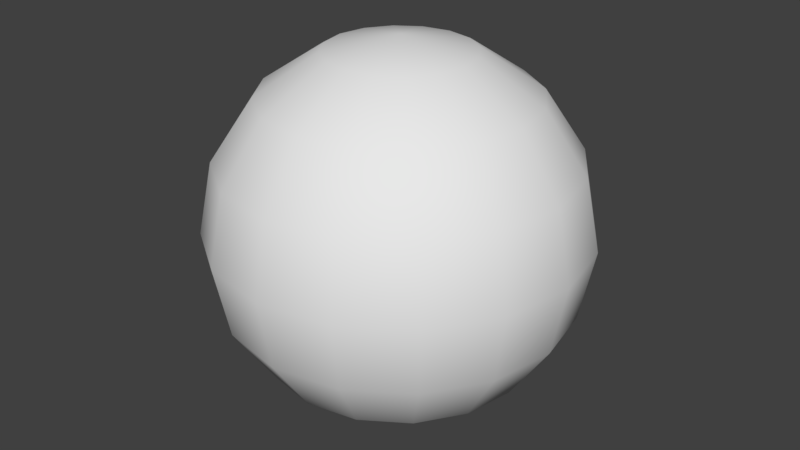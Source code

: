 # Source: ball.blend  (saved by Blender 2.79.0; exported with 4.5.12 LTS)
import bpy
from mathutils import Matrix  # noqa: F401  (used for matrix-valued properties, if any)

bpy.ops.wm.read_factory_settings(use_empty=True)
scene = bpy.context.scene
scene.name = 'Scene'

# ---- collections
col_collection_1 = bpy.data.collections.new('Collection 1'); scene.collection.children.link(col_collection_1)

# ---- world
world_world = bpy.data.worlds.new('World'); scene.world = world_world
world_world.color = (0.05088, 0.05088, 0.05088)
world_world.use_sun_shadow = False
world_world.sun_shadow_jitter_overblur = 0.0
world_world.cycles.sampling_method = 'MANUAL'

# ---- meshes
me_ball = bpy.data.meshes.new('ball')
me_ball.from_pydata([(7.683e-09, 0.1768, 0.1768), (7.683e-09, 0.231, 0.09567), (7.683e-09, 0.231, -0.09567), (7.683e-09, 0.09567, -0.231), (0.03661, 0.08839, 0.231), (0.06765, 0.1633, 0.1768), (0.08839, 0.2134, 0.09567), (0.09567, 0.231, -2.308e-08), (0.08839, 0.2134, -0.09567), (0.06765, 0.1633, -0.1768), (0.03661, 0.08839, -0.231), (0.06765, 0.06765, 0.231), (0.125, 0.125, 0.1768), (0.1633, 0.1633, 0.09567), (0.1768, 0.1768, -2.308e-08), (0.1633, 0.1633, -0.09567), (0.125, 0.125, -0.1768), (0.06765, 0.06765, -0.231), (0.08839, 0.03661, 0.231), (0.1633, 0.06765, 0.1768), (0.2134, 0.08839, 0.09567), (0.231, 0.09567, -2.308e-08), (0.2134, 0.08839, -0.09567), (0.1633, 0.06765, -0.1768), (0.08839, 0.03661, -0.231), (0.09567, 2.042e-07, 0.231), (0.1768, 1.893e-07, 0.1768), (0.231, 1.744e-07, 0.09567), (0.25, 1.744e-07, -2.308e-08), (0.231, 1.744e-07, -0.09567), (0.1768, 1.893e-07, -0.1768), (0.09567, 1.856e-07, -0.231), (0.08839, -0.03661, 0.231), (0.1633, -0.06765, 0.1768), (0.2134, -0.08839, 0.09567), (0.231, -0.09567, -2.308e-08), (0.2134, -0.08839, -0.09567), (0.1633, -0.06765, -0.1768), (0.08839, -0.03661, -0.231), (0.06765, -0.06765, 0.231), (0.125, -0.125, 0.1768), (0.1633, -0.1633, 0.09567), (0.1768, -0.1768, -2.308e-08), (0.1633, -0.1633, -0.09567), (0.125, -0.125, -0.1768), (0.06765, -0.06765, -0.231), (0.03661, -0.08839, 0.231), (0.06765, -0.1633, 0.1768), (0.08839, -0.2134, 0.09567), (0.09567, -0.231, -2.308e-08), (0.08839, -0.2134, -0.09567), (0.06765, -0.1633, -0.1768), (0.03661, -0.08839, -0.231), (-1.049e-08, -0.09567, 0.231), (-5.892e-08, -0.1768, 0.1768), (-6.637e-08, -0.231, 0.09567), (-7.382e-08, -0.25, -2.308e-08), (-6.637e-08, -0.231, -0.09567), (-5.892e-08, -0.1768, -0.1768), (-3.284e-08, -0.09567, -0.231), (-0.03661, -0.08839, 0.231), (-0.06765, -0.1633, 0.1768), (-0.08839, -0.2134, 0.09567), (-0.09567, -0.231, -2.308e-08), (-0.08839, -0.2134, -0.09567), (-0.06765, -0.1633, -0.1768), (-0.03661, -0.08839, -0.231), (-0.06765, -0.06765, 0.231), (-0.125, -0.125, 0.1768), (-0.1633, -0.1633, 0.09567), (-0.1768, -0.1768, -2.308e-08), (-0.1633, -0.1633, -0.09567), (-0.125, -0.125, -0.1768), (-0.06765, -0.06765, -0.231), (-0.08839, -0.03661, 0.231), (-0.1633, -0.06765, 0.1768), (-0.2134, -0.08839, 0.09567), (-0.231, -0.09567, -2.308e-08), (-0.2134, -0.08839, -0.09567), (-0.1633, -0.06765, -0.1768), (-0.08839, -0.03661, -0.231), (-0.09567, 2.341e-07, 0.231), (-0.1768, 2.937e-07, 0.1768), (-0.231, 3.011e-07, 0.09567), (-0.25, 3.235e-07, -2.308e-08), (-0.231, 3.011e-07, -0.09567), (-0.1768, 2.937e-07, -0.1768), (-0.09567, 2.564e-07, -0.231), (-0.08839, 0.03661, 0.231), (-0.1633, 0.06765, 0.1768), (-0.2134, 0.08839, 0.09567), (-0.231, 0.09567, -2.308e-08), (-0.2134, 0.08839, -0.09567), (-0.1633, 0.06765, -0.1768), (-0.08839, 0.03661, -0.231), (-0.06765, 0.06765, 0.231), (-0.125, 0.125, 0.1768), (-0.1633, 0.1633, 0.09567), (-0.1768, 0.1768, -2.308e-08), (-0.1633, 0.1633, -0.09567), (-0.125, 0.125, -0.1768), (-0.06765, 0.06765, -0.231), (-0.03661, 0.08839, 0.231), (-0.06765, 0.1633, 0.1768), (-0.08839, 0.2134, 0.09567), (-0.09567, 0.231, -2.308e-08), (-0.08839, 0.2134, -0.09567), (-0.06765, 0.1633, -0.1768), (-0.03661, 0.08839, -0.231), (7.683e-09, 1.716e-07, 0.25), (3.421e-08, 0.09567, 0.231), (1.721e-07, 0.25, -2.308e-08), (1.162e-07, 0.1768, -0.1768), (7.683e-09, 2.093e-07, -0.25)], [], [(113, 3, 10), (112, 2, 8, 9), (111, 1, 6, 7), (0, 110, 4, 5), (3, 112, 9, 10), (2, 111, 7, 8), (1, 0, 5, 6), (110, 109, 4), (10, 9, 16, 17), (8, 7, 14, 15), (6, 5, 12, 13), (4, 109, 11), (113, 10, 17), (9, 8, 15, 16), (7, 6, 13, 14), (5, 4, 11, 12), (15, 14, 21, 22), (13, 12, 19, 20), (11, 109, 18), (113, 17, 24), (16, 15, 22, 23), (14, 13, 20, 21), (12, 11, 18, 19), (17, 16, 23, 24), (113, 24, 31), (23, 22, 29, 30), (21, 20, 27, 28), (19, 18, 25, 26), (24, 23, 30, 31), (22, 21, 28, 29), (20, 19, 26, 27), (18, 109, 25), (28, 27, 34, 35), (26, 25, 32, 33), (31, 30, 37, 38), (29, 28, 35, 36), (27, 26, 33, 34), (25, 109, 32), (113, 31, 38), (30, 29, 36, 37), (38, 37, 44, 45), (36, 35, 42, 43), (34, 33, 40, 41), (32, 109, 39), (113, 38, 45), (37, 36, 43, 44), (35, 34, 41, 42), (33, 32, 39, 40), (41, 40, 47, 48), (39, 109, 46), (113, 45, 52), (44, 43, 50, 51), (42, 41, 48, 49), (40, 39, 46, 47), (45, 44, 51, 52), (43, 42, 49, 50), (113, 52, 59), (51, 50, 57, 58), (49, 48, 55, 56), (47, 46, 53, 54), (52, 51, 58, 59), (50, 49, 56, 57), (48, 47, 54, 55), (46, 109, 53), (54, 53, 60, 61), (59, 58, 65, 66), (57, 56, 63, 64), (55, 54, 61, 62), (53, 109, 60), (113, 59, 66), (58, 57, 64, 65), (56, 55, 62, 63), (66, 65, 72, 73), (64, 63, 70, 71), (62, 61, 68, 69), (60, 109, 67), (113, 66, 73), (65, 64, 71, 72), (63, 62, 69, 70), (61, 60, 67, 68), (67, 109, 74), (113, 73, 80), (72, 71, 78, 79), (70, 69, 76, 77), (68, 67, 74, 75), (73, 72, 79, 80), (71, 70, 77, 78), (69, 68, 75, 76), (79, 78, 85, 86), (77, 76, 83, 84), (75, 74, 81, 82), (80, 79, 86, 87), (78, 77, 84, 85), (76, 75, 82, 83), (74, 109, 81), (113, 80, 87), (87, 86, 93, 94), (85, 84, 91, 92), (83, 82, 89, 90), (81, 109, 88), (113, 87, 94), (86, 85, 92, 93), (84, 83, 90, 91), (82, 81, 88, 89), (92, 91, 98, 99), (90, 89, 96, 97), (88, 109, 95), (113, 94, 101), (93, 92, 99, 100), (91, 90, 97, 98), (89, 88, 95, 96), (94, 93, 100, 101), (113, 101, 108), (100, 99, 106, 107), (98, 97, 104, 105), (96, 95, 102, 103), (101, 100, 107, 108), (99, 98, 105, 106), (97, 96, 103, 104), (95, 109, 102), (105, 104, 1, 111), (103, 102, 110, 0), (108, 107, 112, 3), (106, 105, 111, 2), (104, 103, 0, 1), (102, 109, 110), (113, 108, 3), (107, 106, 2, 112)])
me_ball.polygons.foreach_set('use_smooth', [True] * 128)
me_ball.use_remesh_preserve_volume = False
me_ball.use_remesh_preserve_attributes = False
me_ball.use_mirror_vertex_groups = False
me_ball.update()

# ---- objects
ob_ball = bpy.data.objects.new('ball', me_ball)

# ---- transforms, parenting, visibility, modifiers, constraints
ob_ball.location = (0.0, 0.0, 0.0)
ob_ball.scale = (0.75, 0.75, 0.75)
ob_ball.lineart.crease_threshold = 0.0

# ---- collection membership
col_collection_1.objects.link(ob_ball)

# ---- scene / render settings (as saved in the file)
scene.frame_start = 1; scene.frame_end = 250; scene.frame_set(1)
scene.render.engine = 'BLENDER_EEVEE_NEXT'
scene.render.resolution_percentage = 50
scene.render.dither_intensity = 0.0
scene.cycles.use_denoising = False
scene.cycles.samples = 128
scene.cycles.sampling_pattern = 'TABULATED_SOBOL'
scene.cycles.use_adaptive_sampling = False
scene.cycles.use_light_tree = False
scene.cycles.blur_glossy = 0.0
scene.cycles.sample_clamp_indirect = 0.0
scene.view_settings.view_transform = 'Standard'
bpy.context.view_layer.update()

# ---- added for rendering (the .blend has no active camera and no usable light): camera, sun
cam_auto = bpy.data.cameras.new('AutoCamera')
cam_auto.lens = 50.0
cam_auto.sensor_width = 36.0
cam_auto.clip_end = 1000.0
ob_auto_camera = bpy.data.objects.new('AutoCamera', cam_auto)
scene.collection.objects.link(ob_auto_camera)
ob_auto_camera.location = (0.600951, -0.721141, 0.480761)
ob_auto_camera.rotation_euler = (1.09748, -7.21219e-08, 0.694738)
scene.camera = ob_auto_camera
light_auto_sun = bpy.data.lights.new('AutoSun', 'SUN')
light_auto_sun.energy = 3.0
light_auto_sun.angle = 0.0523599
ob_auto_sun = bpy.data.objects.new('AutoSun', light_auto_sun)
scene.collection.objects.link(ob_auto_sun)
ob_auto_sun.rotation_euler = (0.872665, 0.174533, 0.523599)
bpy.context.view_layer.update()
